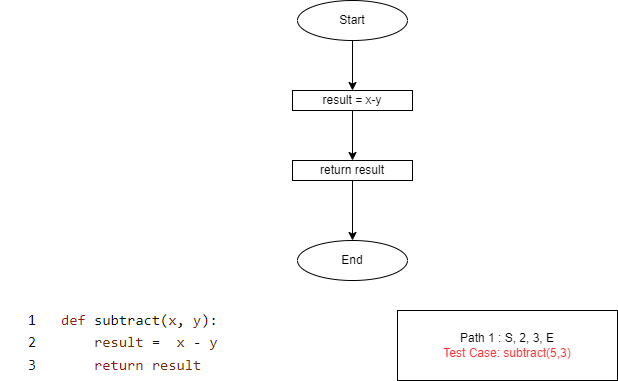

The diagram above was exported from draw.io. Its source (the exported page's mxGraphModel, read from the mxfile embedded in the PNG):
<mxGraphModel dx="1038" dy="521" grid="1" gridSize="10" guides="1" tooltips="1" connect="1" arrows="1" fold="1" page="1" pageScale="1" pageWidth="850" pageHeight="1100" math="0" shadow="0">
  <root>
    <mxCell id="0" />
    <mxCell id="1" parent="0" />
    <mxCell id="yE3tYgpCiwBWQo7BxNKX-2" value="" style="edgeStyle=orthogonalEdgeStyle;rounded=0;orthogonalLoop=1;jettySize=auto;html=1;fontColor=#990500;" parent="1" source="yE3tYgpCiwBWQo7BxNKX-3" target="yE3tYgpCiwBWQo7BxNKX-5" edge="1">
      <mxGeometry relative="1" as="geometry" />
    </mxCell>
    <mxCell id="yE3tYgpCiwBWQo7BxNKX-3" value="Start" style="ellipse;whiteSpace=wrap;html=1;" parent="1" vertex="1">
      <mxGeometry x="360" y="50" width="110" height="40" as="geometry" />
    </mxCell>
    <mxCell id="yE3tYgpCiwBWQo7BxNKX-4" value="" style="edgeStyle=orthogonalEdgeStyle;rounded=0;orthogonalLoop=1;jettySize=auto;html=1;fontColor=#990500;" parent="1" source="yE3tYgpCiwBWQo7BxNKX-5" target="yE3tYgpCiwBWQo7BxNKX-7" edge="1">
      <mxGeometry relative="1" as="geometry" />
    </mxCell>
    <mxCell id="yE3tYgpCiwBWQo7BxNKX-5" value="result = x-y" style="whiteSpace=wrap;html=1;" parent="1" vertex="1">
      <mxGeometry x="355" y="140" width="120" height="20" as="geometry" />
    </mxCell>
    <mxCell id="yE3tYgpCiwBWQo7BxNKX-6" value="" style="edgeStyle=orthogonalEdgeStyle;rounded=0;orthogonalLoop=1;jettySize=auto;html=1;fontColor=#990500;" parent="1" source="yE3tYgpCiwBWQo7BxNKX-7" target="yE3tYgpCiwBWQo7BxNKX-8" edge="1">
      <mxGeometry relative="1" as="geometry" />
    </mxCell>
    <mxCell id="yE3tYgpCiwBWQo7BxNKX-7" value="return result" style="whiteSpace=wrap;html=1;" parent="1" vertex="1">
      <mxGeometry x="355" y="210" width="120" height="20" as="geometry" />
    </mxCell>
    <mxCell id="yE3tYgpCiwBWQo7BxNKX-8" value="End" style="ellipse;whiteSpace=wrap;html=1;" parent="1" vertex="1">
      <mxGeometry x="360" y="290" width="110" height="40" as="geometry" />
    </mxCell>
    <mxCell id="N0ACtiu-1iyYCPHSFE-n-1" value="Path 1 : S, 2, 3, E&lt;br&gt;&lt;font color=&quot;#ff3333&quot;&gt;Test Case: subtract(5,3)&lt;/font&gt;" style="rounded=0;whiteSpace=wrap;html=1;" parent="1" vertex="1">
      <mxGeometry x="460" y="360" width="220" height="70" as="geometry" />
    </mxCell>
    <mxCell id="N0ACtiu-1iyYCPHSFE-n-2" value="" style="shape=image;verticalLabelPosition=bottom;labelBackgroundColor=default;verticalAlign=top;aspect=fixed;imageAspect=0;image=data:image/png,(base64 omitted: 4648 chars);" parent="1" vertex="1">
      <mxGeometry x="63" y="356" width="362" height="74" as="geometry" />
    </mxCell>
  </root>
</mxGraphModel>